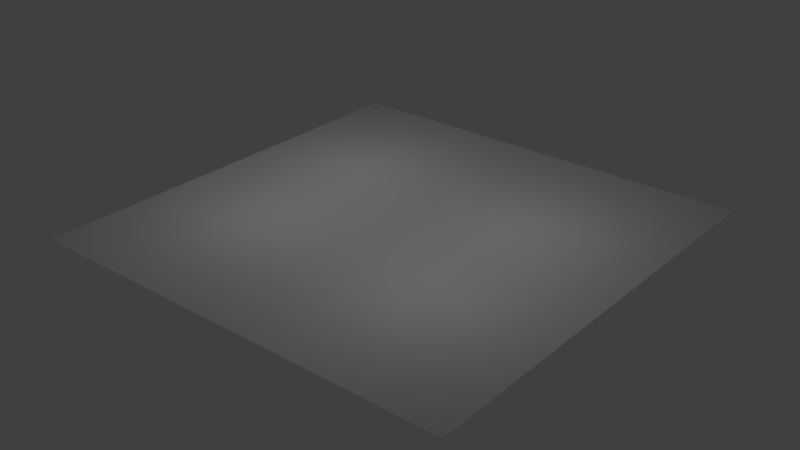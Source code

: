 # Source: floor.blend  (saved by Blender 2.68.0; exported with 4.5.12 LTS)
import bpy
from mathutils import Matrix  # noqa: F401  (used for matrix-valued properties, if any)

bpy.ops.wm.read_factory_settings(use_empty=True)
scene = bpy.context.scene
scene.name = 'Scene'

# ---- collections
col_collection_1 = bpy.data.collections.new('Collection 1'); scene.collection.children.link(col_collection_1)

# ---- world
world_world = bpy.data.worlds.new('World'); scene.world = world_world
world_world.color = (0.05088, 0.05088, 0.05088)
world_world.use_sun_shadow = False
world_world.sun_shadow_jitter_overblur = 0.0
world_world.cycles.sampling_method = 'MANUAL'
world_world.cycles.sample_map_resolution = 256

# ---- lights
light_lamp_003 = bpy.data.lights.new('Lamp.003', 'POINT')
light_lamp_003.transmission_factor = 0.0
light_lamp_003.cutoff_distance = 30.0
light_lamp_003.energy = 100.0
light_lamp_003.shadow_buffer_clip_start = 1.001
light_lamp_003.shadow_soft_size = 0.1
light_lamp_003.shadow_maximum_resolution = 0.006
light_lamp_003.use_absolute_resolution = True
light_lamp_003.cycles.use_multiple_importance_sampling = False
light_lamp_002 = bpy.data.lights.new('Lamp.002', 'POINT')
light_lamp_002.transmission_factor = 0.0
light_lamp_002.cutoff_distance = 30.0
light_lamp_002.energy = 100.0
light_lamp_002.shadow_buffer_clip_start = 1.001
light_lamp_002.shadow_soft_size = 0.1
light_lamp_002.shadow_maximum_resolution = 0.006
light_lamp_002.use_absolute_resolution = True
light_lamp_002.cycles.use_multiple_importance_sampling = False
light_lamp_001 = bpy.data.lights.new('Lamp.001', 'POINT')
light_lamp_001.transmission_factor = 0.0
light_lamp_001.cutoff_distance = 30.0
light_lamp_001.energy = 100.0
light_lamp_001.shadow_buffer_clip_start = 1.001
light_lamp_001.shadow_soft_size = 0.1
light_lamp_001.shadow_maximum_resolution = 0.006
light_lamp_001.use_absolute_resolution = True
light_lamp_001.cycles.use_multiple_importance_sampling = False
light_lamp = bpy.data.lights.new('Lamp', 'POINT')
light_lamp.transmission_factor = 0.0
light_lamp.cutoff_distance = 30.0
light_lamp.energy = 100.0
light_lamp.shadow_buffer_clip_start = 1.001
light_lamp.shadow_soft_size = 0.1
light_lamp.shadow_maximum_resolution = 0.006
light_lamp.use_absolute_resolution = True
light_lamp.cycles.use_multiple_importance_sampling = False

# ---- meshes
me_plane = bpy.data.meshes.new('Plane')
me_plane.from_pydata([(10.0, -10.0, 0.0), (-10.0, -10.0, 0.0), (10.0, 10.0, 0.0), (-10.0, 10.0, 0.0)], [], [(1, 0, 2, 3)])
_uv = me_plane.uv_layers.new(name='UVMap')
_uv.uv.foreach_set('vector', [-0.0008121, -8.941, 9.943, -8.941, 9.943, 1.003, -0.0008121, 1.003])
me_plane.use_remesh_preserve_volume = False
me_plane.use_remesh_preserve_attributes = False
me_plane.use_mirror_vertex_groups = False
me_plane.update()

# ---- objects
ob_lamp_003 = bpy.data.objects.new('Lamp.003', light_lamp_003)
ob_lamp_002 = bpy.data.objects.new('Lamp.002', light_lamp_002)
ob_lamp_001 = bpy.data.objects.new('Lamp.001', light_lamp_001)
ob_plane = bpy.data.objects.new('Plane', me_plane)
ob_lamp = bpy.data.objects.new('Lamp', light_lamp)

# ---- transforms, parenting, visibility, modifiers, constraints
ob_lamp_003.location = (-4.772, -3.301, 5.904)
ob_lamp_003.rotation_euler = (0.6503, 0.05522, 1.866)
ob_lamp_003.lock_rotations_4d = False
ob_lamp_003.empty_display_type = 'ARROWS'
ob_lamp_003.color = (0.0, 0.0, 0.0, 0.0)
ob_lamp_003.lineart.crease_threshold = 0.0
ob_lamp_002.location = (4.548, -3.89, 5.904)
ob_lamp_002.rotation_euler = (0.6503, 0.05522, 1.866)
ob_lamp_002.lock_rotations_4d = False
ob_lamp_002.empty_display_type = 'ARROWS'
ob_lamp_002.color = (0.0, 0.0, 0.0, 0.0)
ob_lamp_002.lineart.crease_threshold = 0.0
ob_lamp_001.location = (4.46, 3.07, 5.904)
ob_lamp_001.rotation_euler = (0.6503, 0.05522, 1.866)
ob_lamp_001.lock_rotations_4d = False
ob_lamp_001.empty_display_type = 'ARROWS'
ob_lamp_001.color = (0.0, 0.0, 0.0, 0.0)
ob_lamp_001.lineart.crease_threshold = 0.0
ob_plane.location = (0.0, 0.0, 0.0)
ob_plane.lineart.crease_threshold = 0.0
ob_lamp.location = (-5.037, 3.512, 5.904)
ob_lamp.rotation_euler = (0.6503, 0.05522, 1.866)
ob_lamp.lock_rotations_4d = False
ob_lamp.empty_display_type = 'ARROWS'
ob_lamp.color = (0.0, 0.0, 0.0, 0.0)
ob_lamp.lineart.crease_threshold = 0.0

# ---- collection membership
col_collection_1.objects.link(ob_lamp_003)
col_collection_1.objects.link(ob_lamp_002)
col_collection_1.objects.link(ob_lamp_001)
col_collection_1.objects.link(ob_plane)
col_collection_1.objects.link(ob_lamp)

# ---- scene / render settings (as saved in the file)
scene.frame_start = 1; scene.frame_end = 250; scene.frame_set(1)
scene.render.engine = 'BLENDER_EEVEE_NEXT'
scene.render.image_settings.color_mode = 'RGB'
scene.render.image_settings.compression = 90
scene.render.resolution_percentage = 50
scene.render.dither_intensity = 0.0
scene.cycles.use_denoising = False
scene.cycles.samples = 10
scene.cycles.sampling_pattern = 'TABULATED_SOBOL'
scene.cycles.light_sampling_threshold = 0.0
scene.cycles.use_adaptive_sampling = False
scene.cycles.use_light_tree = False
scene.cycles.blur_glossy = 0.0
scene.cycles.volume_bounces = 1
scene.cycles.pixel_filter_type = 'GAUSSIAN'
scene.cycles.sample_clamp_indirect = 0.0
scene.view_settings.view_transform = 'Standard'
bpy.context.view_layer.update()

# ---- added for rendering (the .blend has no active camera): camera
cam_auto = bpy.data.cameras.new('AutoCamera')
cam_auto.lens = 50.0
cam_auto.sensor_width = 36.0
cam_auto.clip_end = 1000.0
ob_auto_camera = bpy.data.objects.new('AutoCamera', cam_auto)
scene.collection.objects.link(ob_auto_camera)
ob_auto_camera.location = (26.1693, -31.4032, 20.9354)
ob_auto_camera.rotation_euler = (1.09748, -7.21219e-08, 0.694738)
scene.camera = ob_auto_camera
bpy.context.view_layer.update()
